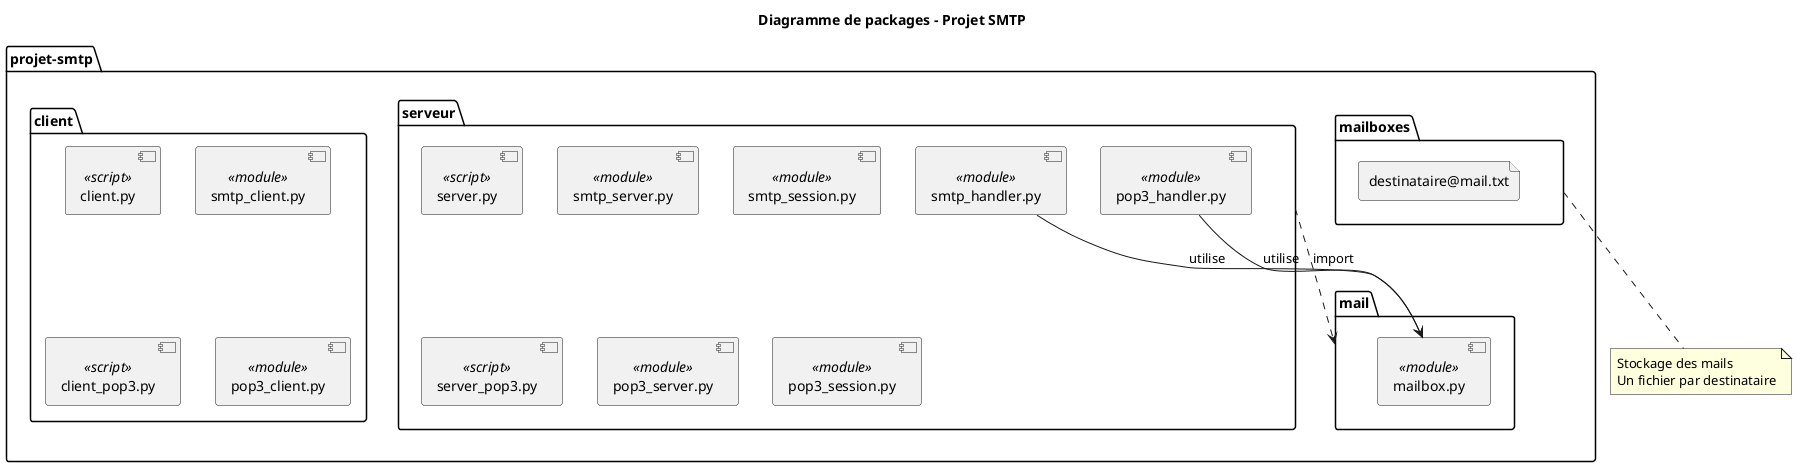

The diagram above was rendered by PlantUML. Its source (embedded in the PNG):
@startuml packages

title Diagramme de packages - Projet SMTP

package "projet-smtp" {
    
    package "client" {
        [client.py] <<script>>
        [smtp_client.py] <<module>>
        [client_pop3.py] <<script>>
        [pop3_client.py] <<module>>
    }
    
    package "serveur" {
        [server.py] <<script>>
        [smtp_server.py] <<module>>
        [smtp_session.py] <<module>>
        [smtp_handler.py] <<module>>
        [server_pop3.py] <<script>>
        [pop3_server.py] <<module>>
        [pop3_session.py] <<module>>
        [pop3_handler.py] <<module>>
    }
    
    package "mail" {
        [mailbox.py] <<module>>
    }
    
    folder "mailboxes" {
        file "destinataire@mail.txt"
    }
}


serveur ..> mail : import
smtp_handler.py --> mailbox.py : utilise
pop3_handler.py --> mailbox.py : utilise

note bottom of mailboxes
    Stockage des mails
    Un fichier par destinataire
end note

@enduml